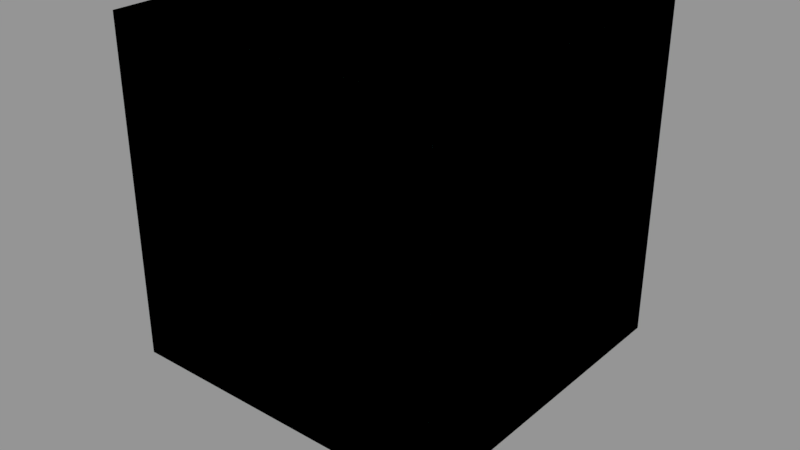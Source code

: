 # Source: geom_sphere_fire_BF.blend  (saved by Blender 2.79.0; exported with 4.5.12 LTS)
import bpy
from mathutils import Matrix  # noqa: F401  (used for matrix-valued properties, if any)

bpy.ops.wm.read_factory_settings(use_empty=True)
scene = bpy.context.scene
scene.name = 'geom_sphere_fire_BF'

# ---- collections
col_collection_1 = bpy.data.collections.new('Collection 1'); scene.collection.children.link(col_collection_1)

# ---- materials (node trees are filled in below, after node groups)
mat_sphere = bpy.data.materials.new('sphere')
mat_sphere.alpha_threshold = 0.0
mat_sphere.diffuse_color = (0.0, 1.0, 0.0, 1.0)
mat_sphere.roughness = 0.5
mat_open = bpy.data.materials.new('OPEN')
mat_open.alpha_threshold = 0.0
mat_open.diffuse_color = (0.2, 0.8, 0.8, 1.0)
mat_open.roughness = 0.5
mat_fire = bpy.data.materials.new('fire')
mat_fire.alpha_threshold = 0.0
mat_fire.diffuse_color = (1.0, 0.0, 0.0, 1.0)
mat_fire.roughness = 0.5

# ---- material node trees

# ---- meshes
me_sphere_001 = bpy.data.meshes.new('Sphere.001')
me_sphere_001.from_pydata([(0.0, 0.3827, 2.924), (0.0, 0.7071, 2.707), (0.0, 0.9239, 2.383), (0.0, 1.0, 2.0), (0.0, 0.9239, 1.617), (0.0, 0.7071, 1.293), (0.0, 0.3827, 1.076), (0.0, 1.51e-07, 1.0), (-5.778e-08, 1.149e-08, 3.0), (0.1464, 0.3536, 2.924), (0.2706, 0.6533, 2.707), (0.3536, 0.8536, 2.383), (0.3827, 0.9239, 2.0), (0.3536, 0.8536, 1.617), (0.2706, 0.6533, 1.293), (0.1464, 0.3536, 1.076), (0.2706, 0.2706, 2.924), (0.5, 0.5, 2.707), (0.6533, 0.6533, 2.383), (0.7071, 0.7071, 2.0), (0.6533, 0.6533, 1.617), (0.5, 0.5, 1.293), (0.2706, 0.2706, 1.076), (0.3536, 0.1464, 2.924), (0.6533, 0.2706, 2.707), (0.8536, 0.3536, 2.383), (0.9239, 0.3827, 2.0), (0.8536, 0.3536, 1.617), (0.6533, 0.2706, 1.293), (0.3536, 0.1464, 1.076), (0.3827, 1.307e-07, 2.924), (0.7071, 7.11e-08, 2.707), (0.9239, 1.149e-08, 2.383), (1.0, 1.149e-08, 2.0), (0.9239, 1.149e-08, 1.617), (0.7071, 7.11e-08, 1.293), (0.3827, 5.62e-08, 1.076), (0.3536, -0.1464, 2.924), (0.6533, -0.2706, 2.707), (0.8536, -0.3536, 2.383), (0.9239, -0.3827, 2.0), (0.8536, -0.3536, 1.617), (0.6533, -0.2706, 1.293), (0.3536, -0.1464, 1.076), (0.2706, -0.2706, 2.924), (0.5, -0.5, 2.707), (0.6533, -0.6533, 2.383), (0.7071, -0.7071, 2.0), (0.6533, -0.6533, 1.617), (0.5, -0.5, 1.293), (0.2706, -0.2706, 1.076), (0.1464, -0.3536, 2.924), (0.2706, -0.6533, 2.707), (0.3536, -0.8536, 2.383), (0.3827, -0.9239, 2.0), (0.3536, -0.8536, 1.617), (0.2706, -0.6533, 1.293), (0.1464, -0.3536, 1.076), (-7.268e-08, -0.3827, 2.924), (-2.664e-07, -0.7071, 2.707), (-2.962e-07, -0.9239, 2.383), (-3.26e-07, -1.0, 2.0), (-2.962e-07, -0.9239, 1.617), (-2.664e-07, -0.7071, 1.293), (-1.621e-07, -0.3827, 1.076), (-0.1464, -0.3536, 2.924), (-0.2706, -0.6533, 2.707), (-0.3536, -0.8536, 2.383), (-0.3827, -0.9239, 2.0), (-0.3536, -0.8536, 1.617), (-0.2706, -0.6533, 1.293), (-0.1464, -0.3536, 1.076), (-0.2706, -0.2706, 2.924), (-0.5, -0.5, 2.707), (-0.6533, -0.6533, 2.383), (-0.7071, -0.7071, 2.0), (-0.6533, -0.6533, 1.617), (-0.5, -0.5, 1.293), (-0.2706, -0.2706, 1.076), (-0.3536, -0.1464, 2.924), (-0.6533, -0.2706, 2.707), (-0.8536, -0.3536, 2.383), (-0.9239, -0.3827, 2.0), (-0.8536, -0.3536, 1.617), (-0.6533, -0.2706, 1.293), (-0.3536, -0.1464, 1.076), (-0.3827, 2.499e-07, 2.924), (-0.7071, 4.883e-07, 2.707), (-0.9239, 5.181e-07, 2.383), (-1.0, 6.075e-07, 2.0), (-0.9239, 5.181e-07, 1.617), (-0.7071, 4.883e-07, 1.293), (-0.3827, 3.393e-07, 1.076), (-0.3536, 0.1464, 2.924), (-0.6533, 0.2706, 2.707), (-0.8536, 0.3536, 2.383), (-0.9239, 0.3827, 2.0), (-0.8536, 0.3536, 1.617), (-0.6533, 0.2706, 1.293), (-0.3536, 0.1464, 1.076), (-0.2706, 0.2706, 2.924), (-0.5, 0.5, 2.707), (-0.6533, 0.6533, 2.383), (-0.7071, 0.7071, 2.0), (-0.6533, 0.6533, 1.617), (-0.5, 0.5, 1.293), (-0.2706, 0.2706, 1.076), (-0.1464, 0.3536, 2.924), (-0.2706, 0.6533, 2.707), (-0.3536, 0.8536, 2.383), (-0.3827, 0.9239, 2.0), (-0.3536, 0.8536, 1.617), (-0.2706, 0.6533, 1.293), (-0.1464, 0.3536, 1.076)], [], [(0, 8, 9), (7, 6, 15), (5, 4, 13, 14), (3, 2, 11, 12), (1, 0, 9, 10), (6, 5, 14, 15), (4, 3, 12, 13), (2, 1, 10, 11), (12, 11, 18, 19), (10, 9, 16, 17), (15, 14, 21, 22), (13, 12, 19, 20), (11, 10, 17, 18), (9, 8, 16), (7, 15, 22), (14, 13, 20, 21), (22, 21, 28, 29), (20, 19, 26, 27), (18, 17, 24, 25), (16, 8, 23), (7, 22, 29), (21, 20, 27, 28), (19, 18, 25, 26), (17, 16, 23, 24), (25, 24, 31, 32), (23, 8, 30), (7, 29, 36), (28, 27, 34, 35), (26, 25, 32, 33), (24, 23, 30, 31), (29, 28, 35, 36), (27, 26, 33, 34), (7, 36, 43), (35, 34, 41, 42), (33, 32, 39, 40), (31, 30, 37, 38), (36, 35, 42, 43), (34, 33, 40, 41), (32, 31, 38, 39), (30, 8, 37), (38, 37, 44, 45), (43, 42, 49, 50), (41, 40, 47, 48), (39, 38, 45, 46), (37, 8, 44), (7, 43, 50), (42, 41, 48, 49), (40, 39, 46, 47), (50, 49, 56, 57), (48, 47, 54, 55), (46, 45, 52, 53), (44, 8, 51), (7, 50, 57), (49, 48, 55, 56), (47, 46, 53, 54), (45, 44, 51, 52), (51, 8, 58), (7, 57, 64), (56, 55, 62, 63), (54, 53, 60, 61), (52, 51, 58, 59), (57, 56, 63, 64), (55, 54, 61, 62), (53, 52, 59, 60), (63, 62, 69, 70), (61, 60, 67, 68), (59, 58, 65, 66), (64, 63, 70, 71), (62, 61, 68, 69), (60, 59, 66, 67), (58, 8, 65), (7, 64, 71), (71, 70, 77, 78), (69, 68, 75, 76), (67, 66, 73, 74), (65, 8, 72), (7, 71, 78), (70, 69, 76, 77), (68, 67, 74, 75), (66, 65, 72, 73), (76, 75, 82, 83), (74, 73, 80, 81), (72, 8, 79), (7, 78, 85), (77, 76, 83, 84), (75, 74, 81, 82), (73, 72, 79, 80), (78, 77, 84, 85), (7, 85, 92), (84, 83, 90, 91), (82, 81, 88, 89), (80, 79, 86, 87), (85, 84, 91, 92), (83, 82, 89, 90), (81, 80, 87, 88), (79, 8, 86), (89, 88, 95, 96), (87, 86, 93, 94), (92, 91, 98, 99), (90, 89, 96, 97), (88, 87, 94, 95), (86, 8, 93), (7, 92, 99), (91, 90, 97, 98), (99, 98, 105, 106), (97, 96, 103, 104), (95, 94, 101, 102), (93, 8, 100), (7, 99, 106), (98, 97, 104, 105), (96, 95, 102, 103), (94, 93, 100, 101), (102, 101, 108, 109), (100, 8, 107), (7, 106, 113), (105, 104, 111, 112), (103, 102, 109, 110), (101, 100, 107, 108), (106, 105, 112, 113), (104, 103, 110, 111), (7, 113, 6), (112, 111, 4, 5), (110, 109, 2, 3), (108, 107, 0, 1), (113, 112, 5, 6), (111, 110, 3, 4), (109, 108, 1, 2), (107, 8, 0)])
me_sphere_001.materials.append(mat_sphere)
me_sphere_001.use_remesh_preserve_volume = False
me_sphere_001.use_remesh_preserve_attributes = False
me_sphere_001.use_mirror_vertex_groups = False
me_sphere_001.update()
me_xbs_bbox = bpy.data.meshes.new('xbs_bbox')
me_xbs_bbox.from_pydata([(-2.0, -2.0, -2.0), (2.0, -2.0, -2.0), (2.0, 2.0, -2.0), (-2.0, 2.0, -2.0), (-2.0, -2.0, 2.0), (2.0, -2.0, 2.0), (2.0, 2.0, 2.0), (-2.0, 2.0, 2.0)], [], [(0, 1, 5, 4), (0, 4, 7, 3), (6, 5, 1, 2), (6, 2, 3, 7), (6, 7, 4, 5)])
me_xbs_bbox.materials.append(mat_open)
me_xbs_bbox.use_remesh_preserve_volume = False
me_xbs_bbox.use_remesh_preserve_attributes = False
me_xbs_bbox.use_mirror_vertex_groups = False
me_xbs_bbox.update()
me_xbs_faces_004 = bpy.data.meshes.new('xbs_faces.004')
me_xbs_faces_004.from_pydata([(-1.0, 0.0, -1.0), (1.0, 0.0, -1.0), (1.0, 0.0, 1.0), (-1.0, 0.0, 1.0)], [], [(0, 1, 2, 3)])
me_xbs_faces_004.use_remesh_preserve_volume = False
me_xbs_faces_004.use_remesh_preserve_attributes = False
me_xbs_faces_004.use_mirror_vertex_groups = False
me_xbs_faces_004.update()
me_xbs_faces_003 = bpy.data.meshes.new('xbs_faces.003')
me_xbs_faces_003.from_pydata([(-1.0, 0.0, -1.0), (1.0, 0.0, -1.0), (1.0, 0.0, 1.0), (-1.0, 0.0, 1.0)], [], [(0, 1, 2, 3)])
me_xbs_faces_003.use_remesh_preserve_volume = False
me_xbs_faces_003.use_remesh_preserve_attributes = False
me_xbs_faces_003.use_mirror_vertex_groups = False
me_xbs_faces_003.update()
me_xbs_faces_002 = bpy.data.meshes.new('xbs_faces.002')
me_xbs_faces_002.from_pydata([(-1.0, 0.0, -1.0), (1.0, 0.0, -1.0), (1.0, 0.0, 1.0), (-1.0, 0.0, 1.0)], [], [(0, 1, 2, 3)])
me_xbs_faces_002.use_remesh_preserve_volume = False
me_xbs_faces_002.use_remesh_preserve_attributes = False
me_xbs_faces_002.use_mirror_vertex_groups = False
me_xbs_faces_002.update()
me_xbs_faces_001 = bpy.data.meshes.new('xbs_faces.001')
me_xbs_faces_001.from_pydata([(-1.0, 0.0, -1.0), (1.0, 0.0, -1.0), (1.0, 0.0, 1.0), (-1.0, 0.0, 1.0)], [], [(0, 1, 2, 3)])
me_xbs_faces_001.use_remesh_preserve_volume = False
me_xbs_faces_001.use_remesh_preserve_attributes = False
me_xbs_faces_001.use_mirror_vertex_groups = False
me_xbs_faces_001.update()
me_xbs_faces = bpy.data.meshes.new('xbs_faces')
me_xbs_faces.from_pydata([(-1.0, -1.0, 0.0), (-1.0, 1.0, 0.0), (1.0, 1.0, 0.0), (1.0, -1.0, 0.0)], [], [(0, 1, 2, 3)])
me_xbs_faces.materials.append(mat_fire)
me_xbs_faces.use_remesh_preserve_volume = False
me_xbs_faces.use_remesh_preserve_attributes = False
me_xbs_faces.use_mirror_vertex_groups = False
me_xbs_faces.update()

# ---- objects
ob_sphere = bpy.data.objects.new('Sphere', me_sphere_001)
ob_domain_bc = bpy.data.objects.new('Domain bc', me_xbs_bbox)
ob_slcf_mf = bpy.data.objects.new('SLCF mf', me_xbs_faces_004)
ob_slcf_div = bpy.data.objects.new('SLCF div', me_xbs_faces_003)
ob_slcf_temp = bpy.data.objects.new('SLCF temp', me_xbs_faces_002)
ob_slcf_velocity = bpy.data.objects.new('SLCF velocity', me_xbs_faces_001)
ob_burner = bpy.data.objects.new('burner', me_xbs_faces)
ob_domain = bpy.data.objects.new('Domain', me_xbs_bbox)

# ---- transforms, parenting, visibility, modifiers, constraints
ob_sphere.location = (0.0, 0.0, 0.0)
ob_sphere.display_type = 'SOLID'
ob_sphere.show_transparent = True
ob_sphere.lineart.crease_threshold = 0.0
ob_domain_bc.location = (0.0, 0.0, 2.0)
ob_domain_bc.display_type = 'SOLID'
ob_domain_bc.show_transparent = True
ob_domain_bc.lineart.crease_threshold = 0.0
ob_slcf_mf.location = (0.0, 0.0, 0.0)
ob_slcf_mf.display_type = 'WIRE'
ob_slcf_mf.show_transparent = True
ob_slcf_mf.lineart.crease_threshold = 0.0
ob_slcf_div.location = (0.0, 0.0, 0.0)
ob_slcf_div.display_type = 'WIRE'
ob_slcf_div.show_transparent = True
ob_slcf_div.lineart.crease_threshold = 0.0
ob_slcf_temp.location = (0.0, 0.0, 0.0)
ob_slcf_temp.display_type = 'WIRE'
ob_slcf_temp.show_transparent = True
ob_slcf_temp.lineart.crease_threshold = 0.0
ob_slcf_velocity.location = (0.0, 0.0, 0.0)
ob_slcf_velocity.display_type = 'WIRE'
ob_slcf_velocity.show_transparent = True
ob_slcf_velocity.lineart.crease_threshold = 0.0
ob_burner.location = (0.0, 0.0, 0.0)
ob_burner.display_type = 'SOLID'
ob_burner.show_transparent = True
ob_burner.lineart.crease_threshold = 0.0
ob_domain.location = (0.0, 0.0, 2.0)
ob_domain.display_type = 'WIRE'
ob_domain.show_transparent = True
ob_domain.lineart.crease_threshold = 0.0

# ---- collection membership
col_collection_1.objects.link(ob_sphere)
col_collection_1.objects.link(ob_domain_bc)
col_collection_1.objects.link(ob_slcf_mf)
col_collection_1.objects.link(ob_slcf_div)
col_collection_1.objects.link(ob_slcf_temp)
col_collection_1.objects.link(ob_slcf_velocity)
col_collection_1.objects.link(ob_burner)
col_collection_1.objects.link(ob_domain)

# ---- scene / render settings (as saved in the file)
scene.frame_start = 1; scene.frame_end = 250; scene.frame_set(1)
scene.render.engine = 'CYCLES'
scene.render.image_settings.exr_codec = 'NONE'
scene.render.resolution_percentage = 50
scene.render.dither_intensity = 0.0
scene.render.simplify_subdivision_render = 0
scene.render.simplify_child_particles_render = 0.0
scene.cycles.use_denoising = False
scene.cycles.samples = 128
scene.cycles.sampling_pattern = 'TABULATED_SOBOL'
scene.cycles.use_adaptive_sampling = False
scene.cycles.use_light_tree = False
scene.cycles.blur_glossy = 0.0
scene.cycles.sample_clamp_indirect = 0.0
scene.view_settings.view_transform = 'Standard'
bpy.context.view_layer.update()

# ---- added for rendering (the .blend has no active camera and no usable light): camera, sun + grey world if the file has none
cam_auto = bpy.data.cameras.new('AutoCamera')
cam_auto.lens = 50.0
cam_auto.sensor_width = 36.0
cam_auto.clip_end = 1000.0
ob_auto_camera = bpy.data.objects.new('AutoCamera', cam_auto)
scene.collection.objects.link(ob_auto_camera)
ob_auto_camera.location = (6.98529, -8.38235, 7.08823)
ob_auto_camera.rotation_euler = (1.09748, -7.21219e-08, 0.694738)
scene.camera = ob_auto_camera
light_auto_sun = bpy.data.lights.new('AutoSun', 'SUN')
light_auto_sun.energy = 3.0
light_auto_sun.angle = 0.0523599
ob_auto_sun = bpy.data.objects.new('AutoSun', light_auto_sun)
scene.collection.objects.link(ob_auto_sun)
ob_auto_sun.rotation_euler = (0.872665, 0.174533, 0.523599)
if scene.world is None:
    world_auto = bpy.data.worlds.new('AutoWorld')
    world_auto.color = (0.3, 0.3, 0.3)
    scene.world = world_auto
bpy.context.view_layer.update()
